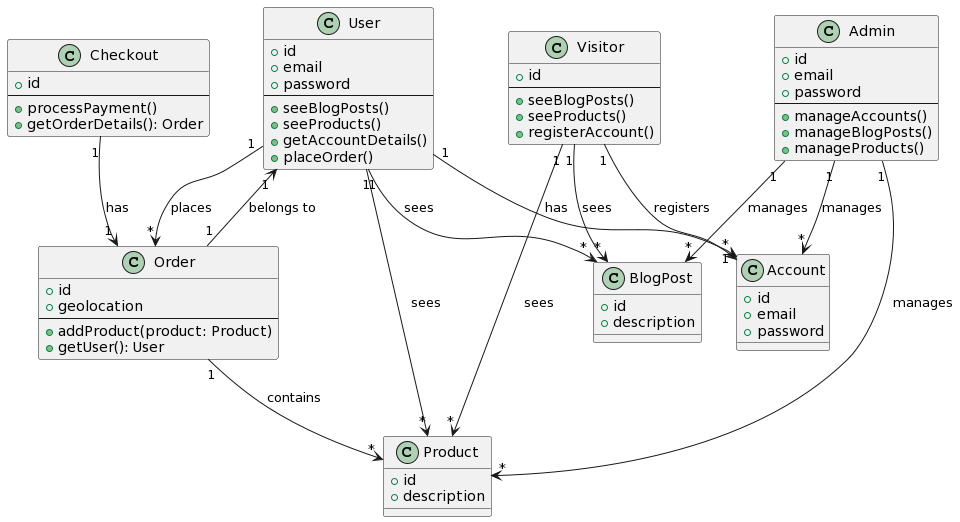

The diagram above was rendered by PlantUML. Its source (embedded in the PNG):
@startuml
!define CLASSURL https://www.plantuml.com/plantuml/svg/

class Visitor {
  +id
  --
  +seeBlogPosts()
  +seeProducts()
  +registerAccount()
}

class User {
  +id
  +email
  +password
  --
  +seeBlogPosts()
  +seeProducts()
  +getAccountDetails()
  +placeOrder()
}

class Admin {
  +id
  +email
  +password
  --
  +manageAccounts()
  +manageBlogPosts()
  +manageProducts()
}

class Order {
  +id
  +geolocation
  --
  +addProduct(product: Product)
  +getUser(): User
}

class Checkout {
  +id
  --
  +processPayment()
  +getOrderDetails(): Order
}

class BlogPost {
  +id
  +description
}

class Product {
  +id
  +description
}

class Account {
  +id
  +email
  +password
}

Visitor "1" --> "*" BlogPost : sees
Visitor "1" --> "*" Product : sees
Visitor "1" --> "*" Account : registers

User "1" --> "*" BlogPost : sees
User "1" --> "*" Product : sees
User "1" --> "1" Account : has
User "1" --> "*" Order : places

Admin "1" --> "*" Account : manages
Admin "1" --> "*" BlogPost : manages
Admin "1" --> "*" Product : manages

Order "1" --> "*" Product : contains
Order "1" --> "1" User : belongs to

Checkout "1" --> "1" Order : has
@enduml